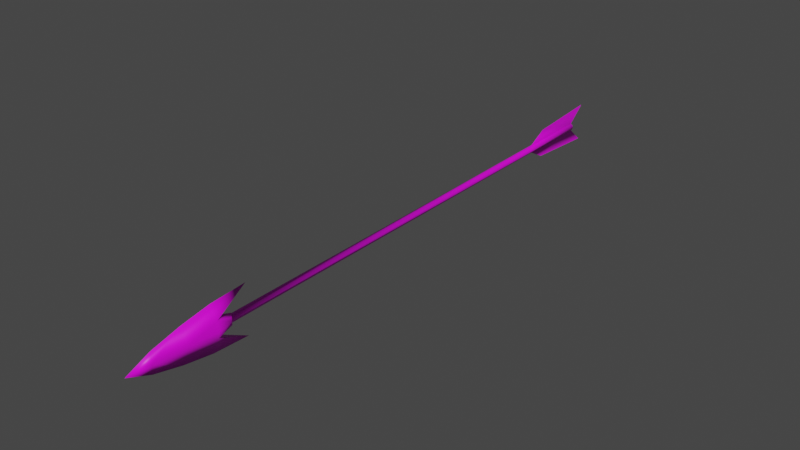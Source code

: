 # Source: arrow.blend  (saved by Blender 2.82.7; exported with 4.5.12 LTS)
import bpy
from mathutils import Matrix  # noqa: F401  (used for matrix-valued properties, if any)

bpy.ops.wm.read_factory_settings(use_empty=True)
scene = bpy.context.scene
scene.name = 'Scene'

# ---- images (referenced by path relative to the original .blend; pixels are not part of the script)
import os
ASSET_DIR = os.environ.get("B2B_ASSET_DIR", "")  # directory of the original .blend (textures are referenced by path, not embedded)
HERE = os.path.dirname(os.path.abspath(__file__))  # packed textures are extracted next to this script under _unpacked/

def load_image(name, relpath, width, height, colorspace="sRGB"):
    """Load a texture the original file referenced (path relative to the .blend, or extracted next to this script)."""
    p = next((c for c in (os.path.join(HERE, relpath), os.path.join(ASSET_DIR, relpath)) if relpath and os.path.exists(c)), "")
    if p:
        img = bpy.data.images.load(p, check_existing=True)
        img.name = name
    else:  # same state as the original file: an image datablock whose file is absent (Cycles renders it pink)
        img = bpy.data.images.new(name, width, height)
        img.source = "FILE"
        img.filepath = "//" + (relpath or name)
    img.colorspace_settings.name = colorspace
    return img
img_diffuse_uv_png_001 = load_image('diffuse_uv.png.001', 'diffuse_uv.png', 1024, 1024, 'sRGB')

# ---- materials (node trees are filled in below, after node groups)
mat_material = bpy.data.materials.new('Material')
mat_material.use_transparent_shadow = False

# ---- material node trees
mat_material.use_nodes = True; mat_material.node_tree.nodes.clear()
_N = mat_material.node_tree.nodes; _L = mat_material.node_tree.links
n0 = _N.new('ShaderNodeOutputMaterial'); n0.name = 'Material Output'; n0.location = (300, 300)
n1 = _N.new('ShaderNodeBsdfPrincipled'); n1.name = 'Principled BSDF'; n1.location = (10, 300)
n1.distribution = 'GGX'
n1.subsurface_method = 'BURLEY'
n1.inputs[3].default_value = 1.45
n1.inputs[27].default_value = (0.0, 0.0, 0.0, 1.0)
n1.inputs[28].default_value = 1.0
n2 = _N.new('ShaderNodeTexImage'); n2.name = 'Image Texture'; n2.location = (-280, 275)
n2.image = img_diffuse_uv_png_001
_L.new(n1.outputs[0], n0.inputs[0])
_L.new(n2.outputs[0], n1.inputs[0])
n0.is_active_output = True

# ---- world
world_world = bpy.data.worlds.new('World'); scene.world = world_world
world_world.use_nodes = True; world_world.node_tree.nodes.clear()
_N = world_world.node_tree.nodes; _L = world_world.node_tree.links
n0 = _N.new('ShaderNodeOutputWorld'); n0.name = 'World Output'; n0.location = (300, 300)
n1 = _N.new('ShaderNodeBackground'); n1.name = 'Background'; n1.location = (10, 300)
n1.inputs[0].default_value = (0.05088, 0.05088, 0.05088, 1.0)
_L.new(n1.outputs[0], n0.inputs[0])
n0.is_active_output = True
world_world.color = (0.05088, 0.05088, 0.05088)
world_world.use_sun_shadow = False
world_world.sun_shadow_jitter_overblur = 0.0

# ---- meshes
me_flecha = bpy.data.meshes.new('flecha')
me_flecha.from_pydata([(0.04623, 3.143, 0.08632), (0.04019, 2.933, 0.02409), (0.01705, 2.927, 0.0132), (0.03066, -4.047, 0.09611), (0.02853, -2.957, 0.08315), (0.005212, 4.006, -0.0384), (0.03916, 3.547, -0.0322), (0.05126, 3.141, -0.1407), (0.04237, 2.932, -0.07385), (0.04914, 2.941, -0.02481), (0.09752, 3.172, -0.02647), (0.01876, 2.926, -0.06385), (0.03431, 2.928, -0.02498), (0.03237, -4.048, 0.01905), (0.04793, -4.047, 0.05794), (0.03024, -2.958, 0.006095), (0.0458, -2.957, 0.04498), (-0.01684, 4.008, 0.1059), (-0.01833, 3.599, 0.2141), (-0.07515, 3.143, 0.08363), (-0.01909, 3.186, 0.2898), (-0.01876, 2.664, 0.327), (-0.06544, 2.933, 0.02175), (-0.01487, 3.094, 0.1085), (-0.01303, 2.897, 0.04508), (-0.0418, 2.927, 0.0119), (-0.01253, 2.917, 0.02036), (-0.02819, -4.047, 0.0948), (0.001065, -4.047, 0.1032), (-0.03032, -2.957, 0.08184), (-0.00106, -2.958, 0.09021), (-0.003581, -4.31, 0.3394), (-0.004082, -3.255, 0.2565), (-0.03247, 4.006, -0.03923), (-0.01429, 4.345, -0.04284), (-0.01042, 4.005, -0.1835), (-0.06463, 3.546, -0.0345), (-0.007333, 3.593, -0.282), (-0.07012, 3.14, -0.1434), (-0.004956, 3.179, -0.3479), (-0.00325, 2.656, -0.3726), (-0.06327, 2.932, -0.07619), (-0.008822, 3.091, -0.1644), (-0.009898, 2.896, -0.09632), (-0.07224, 2.941, -0.02749), (-0.1215, 3.171, -0.03132), (-0.0401, 2.926, -0.06515), (-0.01048, 2.916, -0.07208), (-0.05736, 2.928, -0.02701), (-0.02648, -4.048, 0.01775), (0.003114, -4.048, 0.01071), (-0.04375, -4.047, 0.05591), (0.002105, -4.055, 0.05702), (-0.02861, -2.958, 0.004792), (-0.04587, -2.957, 0.04295), (0.0009894, -2.959, -0.002233), (0.008799, -4.317, -0.2192), (0.005179, -3.26, -0.1614)], [], [(5, 17, 34), (5, 6, 18, 17), (6, 0, 20, 18), (0, 21, 20), (0, 23, 21), (0, 1, 24, 23), (9, 1, 0, 10), (6, 10, 0), (9, 12, 2, 1), (1, 2, 26, 24), (16, 14, 3, 4), (4, 3, 28, 30), (52, 28, 3, 14), (2, 4, 30, 26), (12, 16, 4, 2), (5, 34, 35), (5, 35, 37, 6), (6, 37, 39, 7), (7, 39, 40), (7, 40, 42), (7, 42, 43, 8), (9, 10, 7, 8), (6, 7, 10), (9, 8, 11, 12), (8, 43, 47, 11), (16, 15, 13, 14), (15, 55, 50, 13), (52, 14, 13, 50), (11, 47, 55, 15), (12, 11, 15, 16), (33, 34, 17), (33, 17, 18, 36), (36, 18, 20, 19), (19, 20, 21), (19, 21, 23), (19, 23, 24, 22), (44, 45, 19, 22), (36, 19, 45), (44, 22, 25, 48), (22, 24, 26, 25), (54, 29, 27, 51), (29, 30, 28, 27), (52, 51, 27, 28), (25, 26, 30, 29), (48, 25, 29, 54), (28, 30, 32, 31), (33, 35, 34), (33, 36, 37, 35), (36, 38, 39, 37), (38, 40, 39), (38, 42, 40), (38, 41, 43, 42), (44, 41, 38, 45), (36, 45, 38), (44, 48, 46, 41), (41, 46, 47, 43), (54, 51, 49, 53), (53, 49, 50, 55), (52, 50, 49, 51), (46, 53, 55, 47), (48, 54, 53, 46), (50, 56, 57, 55)])
me_flecha.polygons.foreach_set('use_smooth', [True] * 62)
_uv = me_flecha.uv_layers.new(name='UVMap')
_uv.uv.foreach_set('vector', [0.9285, 0.08714, 0.9287, 0.07279, 0.9619, 0.08714, 0.9285, 0.08714, 0.8819, 0.08714, 0.8886, 0.06202, 0.9287, 0.07279, 0.8819, 0.08714, 0.832, 0.071, 0.8465, 0.04743, 0.8886, 0.06202, 0.832, 0.071, 0.7995, 0.01311, 0.8465, 0.04743, 0.832, 0.071, 0.8216, 0.06547, 0.7995, 0.01311, 0.832, 0.071, 0.8036, 0.08121, 0.7984, 0.07429, 0.8216, 0.06547, 0.8042, 0.08714, 0.8036, 0.08121, 0.832, 0.071, 0.836, 0.08714, 0.8819, 0.08714, 0.836, 0.08714, 0.832, 0.071, 0.8042, 0.08714, 0.8014, 0.08714, 0.8004, 0.08144, 0.8036, 0.08121, 0.8036, 0.08121, 0.8004, 0.08144, 0.7972, 0.07736, 0.7984, 0.07429, 0.5126, 0.08714, 0.3894, 0.08714, 0.3887, 0.08281, 0.5125, 0.08213, 0.5125, 0.08213, 0.3887, 0.08281, 0.3862, 0.07923, 0.5123, 0.07778, 0.3825, 0.08714, 0.3862, 0.07923, 0.3887, 0.08281, 0.3894, 0.08714, 0.8004, 0.08144, 0.5125, 0.08213, 0.5123, 0.07778, 0.7972, 0.07736, 0.8014, 0.08714, 0.5126, 0.08714, 0.5125, 0.08213, 0.8004, 0.08144, 0.9285, 0.08714, 0.9619, 0.08714, 0.9287, 0.1015, 0.9285, 0.08714, 0.9287, 0.1015, 0.8886, 0.1123, 0.8819, 0.08714, 0.8819, 0.08714, 0.8886, 0.1123, 0.8465, 0.1269, 0.832, 0.1033, 0.832, 0.1033, 0.8465, 0.1269, 0.7995, 0.1612, 0.832, 0.1033, 0.7995, 0.1612, 0.8216, 0.1088, 0.832, 0.1033, 0.8216, 0.1088, 0.7984, 0.1, 0.8036, 0.09308, 0.8042, 0.08714, 0.836, 0.08714, 0.832, 0.1033, 0.8036, 0.09308, 0.8819, 0.08714, 0.832, 0.1033, 0.836, 0.08714, 0.8042, 0.08714, 0.8036, 0.09308, 0.8004, 0.09284, 0.8014, 0.08714, 0.8036, 0.09308, 0.7984, 0.1, 0.7972, 0.09693, 0.8004, 0.09284, 0.5126, 0.08714, 0.5125, 0.09216, 0.3887, 0.09148, 0.3894, 0.08714, 0.5125, 0.09216, 0.5123, 0.0965, 0.3862, 0.09506, 0.3887, 0.09148, 0.3825, 0.08714, 0.3894, 0.08714, 0.3887, 0.09148, 0.3862, 0.09506, 0.8004, 0.09284, 0.7972, 0.09693, 0.5123, 0.0965, 0.5125, 0.09216, 0.8014, 0.08714, 0.8004, 0.09284, 0.5125, 0.09216, 0.5126, 0.08714, 0.9285, 0.08714, 0.9619, 0.08714, 0.9287, 0.07279, 0.9285, 0.08714, 0.9287, 0.07279, 0.8886, 0.06202, 0.8819, 0.08714, 0.8819, 0.08714, 0.8886, 0.06202, 0.8465, 0.04743, 0.832, 0.071, 0.832, 0.071, 0.8465, 0.04743, 0.7995, 0.01311, 0.832, 0.071, 0.7995, 0.01311, 0.8216, 0.06547, 0.832, 0.071, 0.8216, 0.06547, 0.7984, 0.07429, 0.8036, 0.08121, 0.8042, 0.08714, 0.836, 0.08714, 0.832, 0.071, 0.8036, 0.08121, 0.8819, 0.08714, 0.832, 0.071, 0.836, 0.08714, 0.8042, 0.08714, 0.8036, 0.08121, 0.8004, 0.08144, 0.8014, 0.08714, 0.8036, 0.08121, 0.7984, 0.07429, 0.7972, 0.07736, 0.8004, 0.08144, 0.5126, 0.08714, 0.5125, 0.08213, 0.3887, 0.08281, 0.3894, 0.08714, 0.5125, 0.08213, 0.5123, 0.07778, 0.3862, 0.07923, 0.3887, 0.08281, 0.3825, 0.08714, 0.3894, 0.08714, 0.3887, 0.08281, 0.3862, 0.07923, 0.8004, 0.08144, 0.7972, 0.07736, 0.5123, 0.07778, 0.5125, 0.08213, 0.8014, 0.08714, 0.8004, 0.08144, 0.5125, 0.08213, 0.5126, 0.08714, 0.3862, 0.07923, 0.5123, 0.07778, 0.4774, 0.05933, 0.3551, 0.05258, 0.9285, 0.08714, 0.9287, 0.1015, 0.9619, 0.08714, 0.9285, 0.08714, 0.8819, 0.08714, 0.8886, 0.1123, 0.9287, 0.1015, 0.8819, 0.08714, 0.832, 0.1033, 0.8465, 0.1269, 0.8886, 0.1123, 0.832, 0.1033, 0.7995, 0.1612, 0.8465, 0.1269, 0.832, 0.1033, 0.8216, 0.1088, 0.7995, 0.1612, 0.832, 0.1033, 0.8036, 0.09308, 0.7984, 0.1, 0.8216, 0.1088, 0.8042, 0.08714, 0.8036, 0.09308, 0.832, 0.1033, 0.836, 0.08714, 0.8819, 0.08714, 0.836, 0.08714, 0.832, 0.1033, 0.8042, 0.08714, 0.8014, 0.08714, 0.8004, 0.09284, 0.8036, 0.09308, 0.8036, 0.09308, 0.8004, 0.09284, 0.7972, 0.09693, 0.7984, 0.1, 0.5126, 0.08714, 0.3894, 0.08714, 0.3887, 0.09148, 0.5125, 0.09216, 0.5125, 0.09216, 0.3887, 0.09148, 0.3862, 0.09506, 0.5123, 0.0965, 0.3825, 0.08714, 0.3862, 0.09506, 0.3887, 0.09148, 0.3894, 0.08714, 0.8004, 0.09284, 0.5125, 0.09216, 0.5123, 0.0965, 0.7972, 0.09693, 0.8014, 0.08714, 0.5126, 0.08714, 0.5125, 0.09216, 0.8004, 0.09284, 0.3862, 0.09506, 0.3551, 0.1217, 0.4774, 0.115, 0.5123, 0.0965])
me_flecha.materials.append(mat_material)
me_flecha.use_remesh_fix_poles = True
me_flecha.use_remesh_preserve_attributes = False
me_flecha.use_mirror_vertex_groups = False
me_flecha.update()
me_flecha.normals_split_custom_set([tuple(v) for v in zip(*[iter([-0.998, -0.05921, -0.02142, 0.02147, -0.3563, -0.9341, 0.001954, -0.9999, 0.01189, -0.998, -0.05921, -0.02142, -0.9972, -0.07149, -0.02126, 0.02179, -0.2983, -0.9542, 0.02147, -0.3563, -0.9341, -0.9972, -0.07149, -0.02126, -0.9434, 0.08885, -0.3195, 0.02219, -0.1695, -0.9853, 0.02179, -0.2983, -0.9542, -0.9434, 0.08885, -0.3195, 0.005207, 0.9441, -0.3296, 0.02219, -0.1695, -0.9853, -0.9434, 0.08885, -0.3195, -0.007137, 0.9744, 0.2249, 0.005207, 0.9441, -0.3296, -0.9434, 0.08885, -0.3195, -0.7275, 0.563, -0.3922, 0.006834, 0.9163, -0.4004, -0.007137, 0.9744, 0.2249, -0.8367, 0.547, -0.02502, -0.7275, 0.563, -0.3922, -0.9434, 0.08885, -0.3195, -0.9996, -0.01477, -0.02198, -0.9972, -0.07149, -0.02126, -0.9996, -0.01477, -0.02198, -0.9434, 0.08885, -0.3195, -0.8367, 0.547, -0.02502, -0.7987, 0.6012, -0.02482, -0.6735, 0.7226, -0.1555, -0.7275, 0.563, -0.3922, -0.7275, 0.563, -0.3922, -0.6735, 0.7226, -0.1555, 0.008481, 0.8819, -0.4713, 0.006834, 0.9163, -0.4004, -0.9998, -0.002215, -0.02213, -0.8076, 0.5892, -0.02488, -0.5303, 0.5598, -0.6367, -0.6364, -0.01041, -0.7713, -0.6364, -0.01041, -0.7713, -0.5303, 0.5598, -0.6367, 0.5104, 0.5262, -0.6802, 0.1038, -0.0116, -0.9945, -0.001954, 0.9999, -0.01189, 0.5104, 0.5262, -0.6802, -0.5303, 0.5598, -0.6367, -0.8076, 0.5892, -0.02488, -0.6735, 0.7226, -0.1555, -0.6364, -0.01041, -0.7713, 0.1038, -0.0116, -0.9945, 0.008481, 0.8819, -0.4713, -0.7987, 0.6012, -0.02482, -0.9998, -0.002215, -0.02213, -0.6364, -0.01041, -0.7713, -0.6735, 0.7226, -0.1555, -0.998, -0.05921, -0.02142, 0.001954, -0.9999, 0.01189, -0.02012, -0.3341, 0.9423, -0.998, -0.05921, -0.02142, -0.02012, -0.3341, 0.9423, -0.02067, -0.2756, 0.9611, -0.9972, -0.07149, -0.02126, -0.9972, -0.07149, -0.02126, -0.02067, -0.2756, 0.9611, -0.02157, -0.1461, 0.989, -0.9566, 0.09589, 0.2752, -0.9566, 0.09589, 0.2752, -0.02157, -0.1461, 0.989, -0.008908, 0.9516, 0.3071, -0.9566, 0.09589, 0.2752, -0.008908, 0.9516, 0.3071, 0.003339, 0.9688, -0.248, -0.9566, 0.09589, 0.2752, 0.003339, 0.9688, -0.248, -0.01043, 0.9255, 0.3785, -0.7438, 0.5717, 0.3462, -0.8367, 0.547, -0.02502, -0.9996, -0.01477, -0.02198, -0.9566, 0.09589, 0.2752, -0.7438, 0.5717, 0.3462, -0.9972, -0.07149, -0.02126, -0.9566, 0.09589, 0.2752, -0.9996, -0.01477, -0.02198, -0.8367, 0.547, -0.02502, -0.7438, 0.5717, 0.3462, -0.6794, 0.7257, 0.1084, -0.7987, 0.6012, -0.02482, -0.7438, 0.5717, 0.3462, -0.01043, 0.9255, 0.3785, -0.01194, 0.8928, 0.4502, -0.6794, 0.7257, 0.1084, -0.9998, -0.002215, -0.02213, -0.6699, 0.007518, 0.7424, -0.5577, 0.5745, 0.5991, -0.8076, 0.5892, -0.02488, -0.6699, 0.007518, 0.7424, 0.05959, 0.01197, 0.9982, 0.48, 0.5424, 0.6895, -0.5577, 0.5745, 0.5991, -0.001954, 0.9999, -0.01189, -0.8076, 0.5892, -0.02488, -0.5577, 0.5745, 0.5991, 0.48, 0.5424, 0.6895, -0.6794, 0.7257, 0.1084, -0.01194, 0.8928, 0.4502, 0.05959, 0.01197, 0.9982, -0.6699, 0.007518, 0.7424, -0.7987, 0.6012, -0.02482, -0.6794, 0.7257, 0.1084, -0.6699, 0.007518, 0.7424, -0.9998, -0.002215, -0.02213, 0.9982, -0.05479, 0.02277, 0.001954, -0.9999, 0.01189, 0.02147, -0.3563, -0.9341, 0.9982, -0.05479, 0.02277, 0.02147, -0.3563, -0.9341, 0.02179, -0.2983, -0.9542, 0.9975, -0.06707, 0.0229, 0.9975, -0.06707, 0.0229, 0.02179, -0.2983, -0.9542, 0.02219, -0.1695, -0.9853, 0.9562, 0.09306, -0.2774, 0.9562, 0.09306, -0.2774, 0.02219, -0.1695, -0.9853, 0.005207, 0.9441, -0.3296, 0.9562, 0.09306, -0.2774, 0.005207, 0.9441, -0.3296, -0.007137, 0.9744, 0.2249, 0.9562, 0.09306, -0.2774, -0.007137, 0.9744, 0.2249, 0.006834, 0.9163, -0.4004, 0.7416, 0.5662, -0.3597, 0.8346, 0.5507, 0.01198, 0.9997, -0.01034, 0.02228, 0.9562, 0.09306, -0.2774, 0.7416, 0.5662, -0.3597, 0.9975, -0.06707, 0.0229, 0.9562, 0.09306, -0.2774, 0.9997, -0.01034, 0.02228, 0.8346, 0.5507, 0.01198, 0.7416, 0.5662, -0.3597, 0.6765, 0.7256, -0.1256, 0.7963, 0.6048, 0.01049, 0.7416, 0.5662, -0.3597, 0.006834, 0.9163, -0.4004, 0.008481, 0.8819, -0.4713, 0.6765, 0.7256, -0.1256, 0.9998, 0.002215, 0.02214, 0.6699, -0.007518, -0.7424, 0.5555, 0.5622, -0.6126, 0.8053, 0.5928, 0.01083, 0.6699, -0.007518, -0.7424, 0.1038, -0.0116, -0.9945, 0.5104, 0.5262, -0.6802, 0.5555, 0.5622, -0.6126, -0.001954, 0.9999, -0.01189, 0.8053, 0.5928, 0.01083, 0.5555, 0.5622, -0.6126, 0.5104, 0.5262, -0.6802, 0.6765, 0.7256, -0.1256, 0.008481, 0.8819, -0.4713, 0.1038, -0.0116, -0.9945, 0.6699, -0.007518, -0.7424, 0.7963, 0.6048, 0.01049, 0.6765, 0.7256, -0.1256, 0.6699, -0.007518, -0.7424, 0.9998, 0.002215, 0.02214, 0.5104, 0.5262, -0.6802, 0.1038, -0.01152, -0.9945, 0.9998, 0.002215, 0.02213, 0.9998, 0.002215, 0.02213, 0.9982, -0.05479, 0.02277, -0.02012, -0.3341, 0.9423, 0.001954, -0.9999, 0.01189, 0.9982, -0.05479, 0.02277, 0.9975, -0.06707, 0.0229, -0.02067, -0.2756, 0.9611, -0.02012, -0.3341, 0.9423, 0.9975, -0.06707, 0.0229, 0.943, 0.1001, 0.3172, -0.02157, -0.1461, 0.989, -0.02067, -0.2756, 0.9611, 0.943, 0.1001, 0.3172, -0.008908, 0.9516, 0.3071, -0.02157, -0.1461, 0.989, 0.943, 0.1001, 0.3172, 0.003339, 0.9688, -0.248, -0.008908, 0.9516, 0.3071, 0.943, 0.1001, 0.3172, 0.7253, 0.575, 0.3787, -0.01043, 0.9255, 0.3785, 0.003339, 0.9688, -0.248, 0.8346, 0.5507, 0.01198, 0.7253, 0.575, 0.3787, 0.943, 0.1001, 0.3172, 0.9997, -0.01034, 0.02228, 0.9975, -0.06707, 0.0229, 0.9997, -0.01034, 0.02228, 0.943, 0.1001, 0.3172, 0.8346, 0.5507, 0.01198, 0.7963, 0.6048, 0.01049, 0.6707, 0.7287, 0.1382, 0.7253, 0.575, 0.3787, 0.7253, 0.575, 0.3787, 0.6707, 0.7287, 0.1382, -0.01194, 0.8928, 0.4502, -0.01043, 0.9255, 0.3785, 0.9998, 0.002215, 0.02214, 0.8053, 0.5928, 0.01083, 0.5281, 0.5769, 0.6232, 0.6364, 0.01041, 0.7713, 0.6364, 0.01041, 0.7713, 0.5281, 0.5769, 0.6232, 0.48, 0.5424, 0.6895, 0.05959, 0.01197, 0.9982, -0.001954, 0.9999, -0.01189, 0.48, 0.5424, 0.6895, 0.5281, 0.5769, 0.6232, 0.8053, 0.5928, 0.01083, 0.6707, 0.7287, 0.1382, 0.6364, 0.01041, 0.7713, 0.05959, 0.01197, 0.9982, -0.01194, 0.8928, 0.4502, 0.7963, 0.6048, 0.01049, 0.9998, 0.002215, 0.02214, 0.6364, 0.01041, 0.7713, 0.6707, 0.7287, 0.1382, 0.48, 0.5425, 0.6894, 0.9998, 0.002215, 0.02213, 0.9998, 0.002215, 0.02213, 0.05959, 0.01191, 0.9982])] * 3)])

# ---- objects
ob_flecha = bpy.data.objects.new('flecha', me_flecha)

# ---- transforms, parenting, visibility, modifiers, constraints
ob_flecha.location = (1.362e-21, -9.262e-15, -2.208e-21)
ob_flecha.rotation_euler = (-1.629e-07, 5.527e-15, 3.142)
ob_flecha.scale = (0.122, 0.122, 0.122)
ob_flecha.color = (0.8, 0.8, 0.8, 1.0)
ob_flecha.lineart.crease_threshold = 0.0

# ---- collection membership
scene.collection.objects.link(ob_flecha)

# ---- scene / render settings (as saved in the file)
scene.frame_start = 1; scene.frame_end = 250; scene.frame_set(1)
scene.render.engine = 'BLENDER_EEVEE_NEXT'
scene.cycles.use_denoising = False
scene.cycles.samples = 128
scene.cycles.sampling_pattern = 'TABULATED_SOBOL'
scene.cycles.use_adaptive_sampling = False
scene.cycles.use_light_tree = False
scene.view_settings.view_transform = 'Filmic'
bpy.context.view_layer.update()

# ---- added for rendering (the .blend has no active camera and no usable light): camera, sun
cam_auto = bpy.data.cameras.new('AutoCamera')
cam_auto.lens = 50.0
cam_auto.sensor_width = 36.0
cam_auto.clip_end = 1000.0
ob_auto_camera = bpy.data.objects.new('AutoCamera', cam_auto)
scene.collection.objects.link(ob_auto_camera)
ob_auto_camera.location = (0.982937, -1.17949, 0.78315)
ob_auto_camera.rotation_euler = (1.09748, -7.21219e-08, 0.694738)
scene.camera = ob_auto_camera
light_auto_sun = bpy.data.lights.new('AutoSun', 'SUN')
light_auto_sun.energy = 3.0
light_auto_sun.angle = 0.0523599
ob_auto_sun = bpy.data.objects.new('AutoSun', light_auto_sun)
scene.collection.objects.link(ob_auto_sun)
ob_auto_sun.rotation_euler = (0.872665, 0.174533, 0.523599)
bpy.context.view_layer.update()
